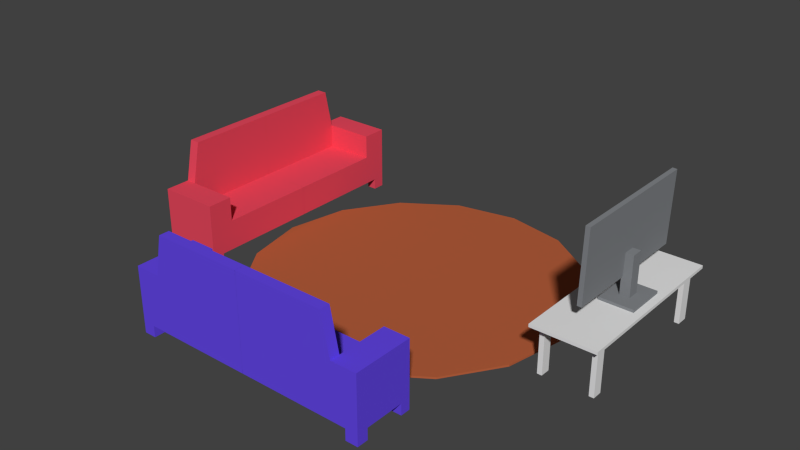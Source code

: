 # Source: cASA.blend  (saved by Blender 2.76.0; exported with 4.5.12 LTS)
import bpy
from mathutils import Matrix  # noqa: F401  (used for matrix-valued properties, if any)

bpy.ops.wm.read_factory_settings(use_empty=True)
scene = bpy.context.scene
scene.name = 'Scene'

# ---- collections
col_collection_1 = bpy.data.collections.new('Collection 1'); scene.collection.children.link(col_collection_1)

# ---- materials (node trees are filled in below, after node groups)
mat_sofa_001 = bpy.data.materials.new('Sofa.001')
mat_sofa_001.alpha_threshold = 0.0
mat_sofa_001.use_transparent_shadow = False
mat_sofa_001.diffuse_color = (0.1281, 0.06353, 0.8, 1.0)
mat_sofa_001.roughness = 0.5
mat_sofa = bpy.data.materials.new('Sofa')
mat_sofa.alpha_threshold = 0.0
mat_sofa.use_transparent_shadow = False
mat_sofa.diffuse_color = (0.8, 0.06568, 0.1098, 1.0)
mat_sofa.roughness = 0.5
mat_material_mesa_003 = bpy.data.materials.new('Material_Mesa.003')
mat_material_mesa_003.alpha_threshold = 0.0
mat_material_mesa_003.use_transparent_shadow = False
mat_material_mesa_003.roughness = 0.5
mat_material_030 = bpy.data.materials.new('Material.030')
mat_material_030.alpha_threshold = 0.0
mat_material_030.use_transparent_shadow = False
mat_material_030.diffuse_color = (0.2273, 0.2383, 0.2529, 1.0)
mat_material_030.roughness = 0.5
mat_material_030.line_color = (0.0, 0.0, 0.0, 1.0)
mat_material_043 = bpy.data.materials.new('Material.043')
mat_material_043.alpha_threshold = 0.0
mat_material_043.use_transparent_shadow = False
mat_material_043.diffuse_color = (0.0, 0.0, 0.0, 1.0)
mat_material_043.roughness = 0.5
mat_material_031 = bpy.data.materials.new('Material.031')
mat_material_031.alpha_threshold = 0.0
mat_material_031.use_transparent_shadow = False
mat_material_031.diffuse_color = (0.4672, 0.115, 0.04509, 1.0)
mat_material_031.roughness = 0.5

# ---- material node trees

# ---- world
world_world = bpy.data.worlds.new('World'); scene.world = world_world
world_world.color = (0.05088, 0.05088, 0.05088)
world_world.use_sun_shadow = False
world_world.sun_shadow_jitter_overblur = 0.0
world_world.cycles.sampling_method = 'NONE'
world_world.cycles.sample_map_resolution = 256

# ---- meshes
me_plane_004 = bpy.data.meshes.new('Plane.004')
me_plane_004.from_pydata([(1.0, -1.999, 0.0), (-1.0, 0.001053, 0.0), (1.0, 0.001053, 0.0), (0.364, -1.999, 0.0), (0.364, 0.001053, 0.0), (-1.0, -1.449, 0.0), (1.0, -1.585, 0.0), (0.364, -1.585, 0.0), (1.0, -1.999, 1.45), (1.0, 0.001053, 1.45), (0.364, -1.999, 1.45), (0.364, 0.001053, 1.45), (1.0, -1.585, 1.45), (0.364, -1.585, 1.45), (-0.1525, 0.001053, 0.0), (-0.1525, -1.999, 0.0), (-0.1525, -1.585, 0.0), (-0.1525, -1.999, 1.45), (-0.1525, -1.585, 1.45), (-1.0, 0.001053, 0.2412), (0.364, 0.001053, 0.2412), (-1.0, -1.449, 0.2412), (0.364, -1.585, 0.2412), (-0.1525, 0.001053, 0.2412), (-0.1525, -1.585, 0.2412), (1.0, -1.8, 0.0), (1.0, -1.8, 1.45), (0.364, -1.8, 1.45), (-0.1525, -1.8, 1.45), (-0.1525, -1.8, 0.0), (0.364, -1.8, 0.0), (0.364, -1.999, 1.211), (1.0, -1.999, 1.211), (1.0, -1.585, 1.211), (1.0, 0.001053, 1.211), (0.364, -1.585, 1.211), (0.364, 0.001053, 1.211), (-0.1525, -1.999, 1.211), (-0.1525, -1.585, 1.211), (1.0, -1.8, 1.211), (-0.1525, -1.8, 1.211), (1.0, -1.999, 0.2696), (0.364, -1.585, 0.2696), (0.364, 0.001053, 0.2696), (-0.1525, -1.8, 0.2696), (0.364, -1.999, 0.2696), (1.0, -1.585, 0.2696), (1.0, 0.001053, 0.2696), (-0.1525, -1.999, 0.2696), (-0.1525, -1.585, 0.2696), (1.0, -1.8, 0.2696), (1.239, -1.999, 1.047e-08), (1.239, -1.999, 1.45), (1.239, -1.8, 1.047e-08), (1.239, -1.8, 1.45), (1.239, -1.999, 1.211), (1.239, -1.8, 1.211), (1.239, -1.999, 0.2696), (1.239, -1.8, 0.2696), (1.0, 1.999, 0.0), (-1.0, -0.001053, 0.0), (1.0, -0.001053, 0.0), (0.364, 1.999, 0.0), (0.364, -0.001053, 0.0), (-1.0, 1.449, 0.0), (1.0, 1.585, 0.0), (0.364, 1.585, 0.0), (1.0, 1.999, 1.45), (1.0, -0.001053, 1.45), (0.364, 1.999, 1.45), (0.364, -0.001053, 1.45), (1.0, 1.585, 1.45), (0.364, 1.585, 1.45), (-0.1525, -0.001053, 0.0), (-0.1525, 1.999, 0.0), (-0.1525, 1.585, 0.0), (-0.1525, 1.999, 1.45), (-0.1525, 1.585, 1.45), (-1.0, -0.001053, 0.2412), (0.364, -0.001053, 0.2412), (-1.0, 1.449, 0.2412), (0.364, 1.585, 0.2412), (-0.1525, -0.001053, 0.2412), (-0.1525, 1.585, 0.2412), (1.0, 1.8, 0.0), (1.0, 1.8, 1.45), (0.364, 1.8, 1.45), (-0.1525, 1.8, 1.45), (-0.1525, 1.8, 0.0), (0.364, 1.8, 0.0), (0.364, 1.999, 1.211), (1.0, 1.999, 1.211), (1.0, 1.585, 1.211), (1.0, -0.001053, 1.211), (0.364, 1.585, 1.211), (0.364, -0.001053, 1.211), (-0.1525, 1.999, 1.211), (-0.1525, 1.585, 1.211), (1.0, 1.8, 1.211), (-0.1525, 1.8, 1.211), (1.0, 1.999, 0.2696), (0.364, 1.585, 0.2696), (0.364, -0.001053, 0.2696), (-0.1525, 1.8, 0.2696), (0.364, 1.999, 0.2696), (1.0, 1.585, 0.2696), (1.0, -0.001053, 0.2696), (-0.1525, 1.999, 0.2696), (-0.1525, 1.585, 0.2696), (1.0, 1.8, 0.2696), (1.239, 1.999, 1.047e-08), (1.239, 1.999, 1.45), (1.239, 1.8, 1.047e-08), (1.239, 1.8, 1.45), (1.239, 1.999, 1.211), (1.239, 1.8, 1.211), (1.239, 1.999, 0.2696), (1.239, 1.8, 0.2696)], [], [(33, 34, 9, 12), (5, 16, 24, 21), (39, 33, 12, 26), (37, 31, 10, 17), (13, 12, 9, 11), (27, 26, 12, 13), (28, 27, 13, 18), (36, 35, 13, 11), (31, 32, 8, 10), (34, 36, 11, 9), (16, 7, 22, 24), (35, 38, 18, 13), (44, 49, 16, 29), (29, 30, 3, 15), (30, 7, 4, 2, 6, 25), (24, 22, 20, 23), (21, 24, 23, 19), (4, 14, 23, 20), (14, 1, 19, 23), (1, 5, 21, 19), (7, 4, 20, 22), (14, 4, 7, 16, 5, 1), (25, 50, 58, 53), (10, 8, 26, 27), (17, 10, 27, 28), (48, 44, 29, 15), (16, 7, 30, 29), (3, 30, 25, 0), (46, 47, 34, 33), (50, 46, 33, 39), (48, 45, 31, 37), (43, 42, 35, 36), (45, 41, 32, 31), (47, 43, 36, 34), (42, 49, 38, 35), (28, 18, 38, 40), (41, 50, 39, 32), (17, 28, 40, 37), (40, 38, 49, 44), (37, 40, 44, 48), (6, 2, 47, 46), (25, 6, 46, 50), (15, 3, 45, 48), (4, 7, 42, 43), (3, 0, 41, 45), (2, 4, 43, 47), (7, 16, 49, 42), (50, 41, 57, 58), (55, 56, 54, 52), (51, 53, 58, 57), (39, 26, 54, 56), (26, 8, 52, 54), (32, 39, 56, 55), (0, 25, 53, 51), (41, 0, 51, 57), (8, 32, 55, 52), (92, 71, 68, 93), (64, 80, 83, 75), (98, 85, 71, 92), (96, 76, 69, 90), (72, 70, 68, 71), (86, 72, 71, 85), (87, 77, 72, 86), (95, 70, 72, 94), (90, 69, 67, 91), (93, 68, 70, 95), (75, 83, 81, 66), (94, 72, 77, 97), (103, 88, 75, 108), (88, 74, 62, 89), (89, 84, 65, 61, 63, 66), (83, 82, 79, 81), (80, 78, 82, 83), (63, 79, 82, 73), (73, 82, 78, 60), (60, 78, 80, 64), (66, 81, 79, 63), (73, 60, 64, 75, 66, 63), (84, 112, 117, 109), (69, 86, 85, 67), (76, 87, 86, 69), (107, 74, 88, 103), (75, 88, 89, 66), (62, 59, 84, 89), (105, 92, 93, 106), (109, 98, 92, 105), (107, 96, 90, 104), (102, 95, 94, 101), (104, 90, 91, 100), (106, 93, 95, 102), (101, 94, 97, 108), (87, 99, 97, 77), (100, 91, 98, 109), (76, 96, 99, 87), (99, 103, 108, 97), (96, 107, 103, 99), (65, 105, 106, 61), (84, 109, 105, 65), (74, 107, 104, 62), (63, 102, 101, 66), (62, 104, 100, 59), (61, 106, 102, 63), (66, 101, 108, 75), (109, 117, 116, 100), (114, 111, 113, 115), (110, 116, 117, 112), (98, 115, 113, 85), (85, 113, 111, 67), (91, 114, 115, 98), (59, 110, 112, 84), (100, 116, 110, 59), (67, 111, 114, 91)])
me_plane_004.materials.append(mat_sofa_001)
me_plane_004.use_remesh_preserve_volume = False
me_plane_004.use_remesh_preserve_attributes = False
me_plane_004.use_mirror_vertex_groups = False
me_plane_004.update()
me_plane_001 = bpy.data.meshes.new('Plane.001')
me_plane_001.from_pydata([(1.0, -1.999, 0.0), (-1.0, 0.001053, 0.0), (1.0, 0.001053, 0.0), (0.364, -1.999, 0.0), (0.364, 0.001053, 0.0), (-1.0, -1.449, 0.0), (1.0, -1.585, 0.0), (0.364, -1.585, 0.0), (1.0, -1.999, 1.45), (1.0, 0.001053, 1.45), (0.364, -1.999, 1.45), (0.364, 0.001053, 1.45), (1.0, -1.585, 1.45), (0.364, -1.585, 1.45), (-0.1525, 0.001053, 0.0), (-0.1525, -1.999, 0.0), (-0.1525, -1.585, 0.0), (-0.1525, -1.999, 1.45), (-0.1525, -1.585, 1.45), (-1.0, 0.001053, 0.2412), (0.364, 0.001053, 0.2412), (-1.0, -1.449, 0.2412), (0.364, -1.585, 0.2412), (-0.1525, 0.001053, 0.2412), (-0.1525, -1.585, 0.2412), (1.0, -1.8, 0.0), (1.0, -1.8, 1.45), (0.364, -1.8, 1.45), (-0.1525, -1.8, 1.45), (-0.1525, -1.8, 0.0), (0.364, -1.8, 0.0), (0.364, -1.999, 1.211), (1.0, -1.999, 1.211), (1.0, -1.585, 1.211), (1.0, 0.001053, 1.211), (0.364, -1.585, 1.211), (0.364, 0.001053, 1.211), (-0.1525, -1.999, 1.211), (-0.1525, -1.585, 1.211), (1.0, -1.8, 1.211), (-0.1525, -1.8, 1.211), (1.0, -1.999, 0.2696), (0.364, -1.585, 0.2696), (0.364, 0.001053, 0.2696), (-0.1525, -1.8, 0.2696), (0.364, -1.999, 0.2696), (1.0, -1.585, 0.2696), (1.0, 0.001053, 0.2696), (-0.1525, -1.999, 0.2696), (-0.1525, -1.585, 0.2696), (1.0, -1.8, 0.2696), (1.239, -1.999, 1.047e-08), (1.239, -1.999, 1.45), (1.239, -1.8, 1.047e-08), (1.239, -1.8, 1.45), (1.239, -1.999, 1.211), (1.239, -1.8, 1.211), (1.239, -1.999, 0.2696), (1.239, -1.8, 0.2696), (1.0, 1.999, 0.0), (-1.0, -0.001053, 0.0), (1.0, -0.001053, 0.0), (0.364, 1.999, 0.0), (0.364, -0.001053, 0.0), (-1.0, 1.449, 0.0), (1.0, 1.585, 0.0), (0.364, 1.585, 0.0), (1.0, 1.999, 1.45), (1.0, -0.001053, 1.45), (0.364, 1.999, 1.45), (0.364, -0.001053, 1.45), (1.0, 1.585, 1.45), (0.364, 1.585, 1.45), (-0.1525, -0.001053, 0.0), (-0.1525, 1.999, 0.0), (-0.1525, 1.585, 0.0), (-0.1525, 1.999, 1.45), (-0.1525, 1.585, 1.45), (-1.0, -0.001053, 0.2412), (0.364, -0.001053, 0.2412), (-1.0, 1.449, 0.2412), (0.364, 1.585, 0.2412), (-0.1525, -0.001053, 0.2412), (-0.1525, 1.585, 0.2412), (1.0, 1.8, 0.0), (1.0, 1.8, 1.45), (0.364, 1.8, 1.45), (-0.1525, 1.8, 1.45), (-0.1525, 1.8, 0.0), (0.364, 1.8, 0.0), (0.364, 1.999, 1.211), (1.0, 1.999, 1.211), (1.0, 1.585, 1.211), (1.0, -0.001053, 1.211), (0.364, 1.585, 1.211), (0.364, -0.001053, 1.211), (-0.1525, 1.999, 1.211), (-0.1525, 1.585, 1.211), (1.0, 1.8, 1.211), (-0.1525, 1.8, 1.211), (1.0, 1.999, 0.2696), (0.364, 1.585, 0.2696), (0.364, -0.001053, 0.2696), (-0.1525, 1.8, 0.2696), (0.364, 1.999, 0.2696), (1.0, 1.585, 0.2696), (1.0, -0.001053, 0.2696), (-0.1525, 1.999, 0.2696), (-0.1525, 1.585, 0.2696), (1.0, 1.8, 0.2696), (1.239, 1.999, 1.047e-08), (1.239, 1.999, 1.45), (1.239, 1.8, 1.047e-08), (1.239, 1.8, 1.45), (1.239, 1.999, 1.211), (1.239, 1.8, 1.211), (1.239, 1.999, 0.2696), (1.239, 1.8, 0.2696)], [], [(33, 34, 9, 12), (5, 16, 24, 21), (39, 33, 12, 26), (37, 31, 10, 17), (13, 12, 9, 11), (27, 26, 12, 13), (28, 27, 13, 18), (36, 35, 13, 11), (31, 32, 8, 10), (34, 36, 11, 9), (16, 7, 22, 24), (35, 38, 18, 13), (44, 49, 16, 29), (29, 30, 3, 15), (30, 7, 4, 2, 6, 25), (24, 22, 20, 23), (21, 24, 23, 19), (4, 14, 23, 20), (14, 1, 19, 23), (1, 5, 21, 19), (7, 4, 20, 22), (14, 4, 7, 16, 5, 1), (25, 50, 58, 53), (10, 8, 26, 27), (17, 10, 27, 28), (48, 44, 29, 15), (16, 7, 30, 29), (3, 30, 25, 0), (46, 47, 34, 33), (50, 46, 33, 39), (48, 45, 31, 37), (43, 42, 35, 36), (45, 41, 32, 31), (47, 43, 36, 34), (42, 49, 38, 35), (28, 18, 38, 40), (41, 50, 39, 32), (17, 28, 40, 37), (40, 38, 49, 44), (37, 40, 44, 48), (6, 2, 47, 46), (25, 6, 46, 50), (15, 3, 45, 48), (4, 7, 42, 43), (3, 0, 41, 45), (2, 4, 43, 47), (7, 16, 49, 42), (50, 41, 57, 58), (55, 56, 54, 52), (51, 53, 58, 57), (39, 26, 54, 56), (26, 8, 52, 54), (32, 39, 56, 55), (0, 25, 53, 51), (41, 0, 51, 57), (8, 32, 55, 52), (92, 71, 68, 93), (64, 80, 83, 75), (98, 85, 71, 92), (96, 76, 69, 90), (72, 70, 68, 71), (86, 72, 71, 85), (87, 77, 72, 86), (95, 70, 72, 94), (90, 69, 67, 91), (93, 68, 70, 95), (75, 83, 81, 66), (94, 72, 77, 97), (103, 88, 75, 108), (88, 74, 62, 89), (89, 84, 65, 61, 63, 66), (83, 82, 79, 81), (80, 78, 82, 83), (63, 79, 82, 73), (73, 82, 78, 60), (60, 78, 80, 64), (66, 81, 79, 63), (73, 60, 64, 75, 66, 63), (84, 112, 117, 109), (69, 86, 85, 67), (76, 87, 86, 69), (107, 74, 88, 103), (75, 88, 89, 66), (62, 59, 84, 89), (105, 92, 93, 106), (109, 98, 92, 105), (107, 96, 90, 104), (102, 95, 94, 101), (104, 90, 91, 100), (106, 93, 95, 102), (101, 94, 97, 108), (87, 99, 97, 77), (100, 91, 98, 109), (76, 96, 99, 87), (99, 103, 108, 97), (96, 107, 103, 99), (65, 105, 106, 61), (84, 109, 105, 65), (74, 107, 104, 62), (63, 102, 101, 66), (62, 104, 100, 59), (61, 106, 102, 63), (66, 101, 108, 75), (109, 117, 116, 100), (114, 111, 113, 115), (110, 116, 117, 112), (98, 115, 113, 85), (85, 113, 111, 67), (91, 114, 115, 98), (59, 110, 112, 84), (100, 116, 110, 59), (67, 111, 114, 91)])
me_plane_001.materials.append(mat_sofa)
me_plane_001.use_remesh_preserve_volume = False
me_plane_001.use_remesh_preserve_attributes = False
me_plane_001.use_mirror_vertex_groups = False
me_plane_001.update()
me_plane_009 = bpy.data.meshes.new('Plane.009')
me_plane_009.from_pydata([(-1.0, -1.0, 0.0), (-1.0, 1.0, 0.0), (-1.0, -0.7767, 0.0), (-0.6974, 1.0, 0.0), (-0.6974, -1.0, 0.0), (-0.6974, -0.7767, 0.0), (-1.0, 0.7394, 0.0), (-0.6974, 0.7394, 0.0), (-1.0, -1.0, 0.05399), (-1.0, 1.0, 0.05399), (-1.0, -0.7767, 0.05399), (-0.6974, 1.0, 0.05399), (-0.6974, -1.0, 0.05399), (-1.0, 0.7394, 0.05399), (-0.8487, 1.0, 0.0), (-0.8487, -0.7767, 0.0), (-0.8487, -1.0, 0.0), (-0.8487, 0.7394, 0.0), (-0.8487, 1.0, 0.05399), (-0.8487, -1.0, 0.05399), (-1.0, -0.8884, 0.0), (-0.6974, -0.8884, 0.0), (-1.0, -0.8884, 0.05399), (-0.8487, -0.8884, 0.0), (-0.6974, 0.8697, 0.0), (-1.0, 0.8697, 0.0), (-1.0, 0.8697, 0.05399), (-0.8487, 0.8697, 0.0), (-0.6974, -0.7767, -0.8656), (-0.6974, 0.7394, -0.8656), (-0.8487, -0.7767, -0.8656), (-0.8487, 0.7394, -0.8656), (-0.6974, -0.8884, -0.8656), (-0.8487, -0.8884, -0.8656), (-0.6974, 0.8697, -0.8656), (-0.8487, 0.8697, -0.8656), (1.0, -1.0, 0.0), (1.0, 1.0, 0.0), (0.0, -1.0, 0.0), (0.0, 1.0, 0.0), (1.0, -0.7767, 0.0), (0.0, -0.7767, 0.0), (0.6974, 1.0, 0.0), (0.6974, -1.0, 0.0), (0.6974, -0.7767, 0.0), (0.0, 0.7394, 0.0), (1.0, 0.7394, 0.0), (0.6974, 0.7394, 0.0), (1.0, -1.0, 0.05399), (1.0, 1.0, 0.05399), (0.0, -1.0, 0.05399), (0.0, 1.0, 0.05399), (1.0, -0.7767, 0.05399), (0.0, -0.7767, 0.05399), (0.6974, 1.0, 0.05399), (0.6974, -1.0, 0.05399), (0.0, 0.7394, 0.05399), (1.0, 0.7394, 0.05399), (0.8487, 1.0, 0.0), (0.8487, -0.7767, 0.0), (0.8487, -1.0, 0.0), (0.8487, 0.7394, 0.0), (0.8487, 1.0, 0.05399), (0.8487, -1.0, 0.05399), (1.0, -0.8884, 0.0), (0.0, -0.8884, 0.0), (0.6974, -0.8884, 0.0), (1.0, -0.8884, 0.05399), (0.0, -0.8884, 0.05399), (0.8487, -0.8884, 0.0), (0.0, 0.8697, 0.0), (0.6974, 0.8697, 0.0), (1.0, 0.8697, 0.0), (0.0, 0.8697, 0.05399), (1.0, 0.8697, 0.05399), (0.8487, 0.8697, 0.0), (0.6974, -0.7767, -0.8656), (0.6974, 0.7394, -0.8656), (0.8487, -0.7767, -0.8656), (0.8487, 0.7394, -0.8656), (0.6974, -0.8884, -0.8656), (0.8487, -0.8884, -0.8656), (0.6974, 0.8697, -0.8656), (0.8487, 0.8697, -0.8656)], [], [(21, 5, 41, 65), (17, 27, 35, 31), (5, 7, 45, 41), (15, 17, 7, 5), (16, 4, 38, 50, 12, 19, 8, 0), (19, 12, 50, 68, 53, 56, 73, 51, 11, 18, 9, 26, 13, 10, 22, 8), (2, 20, 0, 8, 22, 10, 13, 26, 9, 1, 25, 6), (7, 24, 70, 45), (24, 7, 29, 34), (3, 14, 1, 9, 18, 11, 51, 39), (14, 3, 39, 70, 24, 27, 17, 15, 23, 21, 65, 38, 4, 16, 0, 20, 2, 6, 25, 1), (33, 30, 28, 32), (31, 35, 34, 29), (7, 17, 31, 29), (23, 15, 30, 33), (5, 21, 32, 28), (27, 24, 34, 35), (15, 5, 28, 30), (21, 23, 33, 32), (66, 65, 41, 44), (61, 79, 83, 75), (44, 41, 45, 47), (59, 44, 47, 61), (41, 53, 56, 45), (63, 55, 50, 38, 43, 60, 36, 48), (65, 68, 53, 41), (70, 73, 51, 39), (68, 50, 55, 63, 48, 67, 52, 57, 74, 49, 62, 54, 51, 73, 56, 53), (52, 67, 48, 36, 64, 40, 46, 72, 37, 49, 74, 57), (38, 50, 68, 65), (47, 45, 70, 71), (71, 82, 77, 47), (54, 62, 49, 37, 58, 42, 39, 51), (75, 71, 70, 39, 42, 58, 37, 72, 46, 40, 64, 36, 60, 43, 38, 65, 66, 69, 59, 61), (45, 56, 73, 70), (81, 80, 76, 78), (79, 77, 82, 83), (47, 77, 79, 61), (69, 81, 78, 59), (44, 76, 80, 66), (75, 83, 82, 71), (59, 78, 76, 44), (66, 80, 81, 69)])
_uv = me_plane_009.uv_layers.new(name='UVMap')
_uv.uv.foreach_set('vector', [0.4936, 0.8417, 0.4598, 0.8417, 0.4598, 0.9824, 0.4936, 0.9824, 0.1506, 1.0, 3.879e-05, 1.0, 3.879e-05, 3.879e-05, 0.1506, 3.879e-05, 6.785e-05, 6.781e-05, 0.9999, 6.781e-05, 0.9999, 0.46, 6.781e-05, 0.46, 0.4598, 0.8111, 0.0003968, 0.8111, 0.0003968, 0.8417, 0.4598, 0.8417, 0.1513, 2.325e-05, 0.3026, 2.323e-05, 1.0, 2.325e-05, 1.0, 0.05401, 0.3026, 0.05401, 0.1513, 0.05401, 2.323e-05, 0.05401, 2.323e-05, 2.324e-05, 0.07563, 7.066e-05, 0.1512, 7.066e-05, 0.4994, 7.107e-05, 0.4994, 0.05582, 0.4994, 0.1116, 0.4994, 0.8686, 0.4994, 0.9336, 0.4994, 0.9987, 0.1512, 0.9987, 0.07923, 0.9993, 0.007272, 0.9999, 0.006744, 0.938, 0.006216, 0.876, 7.069e-05, 0.1551, 7.069e-05, 0.05582, 7.066e-05, 7.066e-05, 0.1117, 0.02701, 0.05584, 0.02701, 1.643e-05, 0.02701, 1.643e-05, 1.643e-05, 0.05584, 1.645e-05, 0.1117, 1.648e-05, 0.8697, 1.672e-05, 0.9348, 1.67e-05, 1.0, 1.666e-05, 1.0, 0.02701, 0.9348, 0.02701, 0.8697, 0.02701, 0.8696, 0.1514, 0.9348, 0.1514, 0.9348, 0.5, 0.8696, 0.5, 0.1506, 1.0, 3.879e-05, 1.0, 3.879e-05, 3.879e-05, 0.1506, 3.879e-05, 0.3026, 0.05401, 0.1513, 0.05401, 2.323e-05, 0.05401, 2.323e-05, 2.336e-05, 0.1513, 2.332e-05, 0.3026, 2.323e-05, 1.0, 2.336e-05, 1.0, 0.05401, 0.9999, 0.07574, 0.9999, 0.1514, 0.9999, 0.5, 0.9348, 0.5, 0.9348, 0.1514, 0.9348, 0.07574, 0.8696, 0.07574, 0.1117, 0.07574, 0.05591, 0.07574, 0.05591, 0.1514, 0.05591, 0.5, 0.0001005, 0.5, 0.0001002, 0.1514, 0.0001002, 0.07574, 9.998e-05, 0.0001002, 0.05591, 0.0001001, 0.1117, 9.998e-05, 0.8696, 0.0001003, 0.9348, 0.0001002, 0.9999, 0.0001002, 0.6378, 0.7343, 0.6378, 0.7005, 0.6072, 0.7005, 0.6072, 0.7343, 0.6781, 0.7086, 0.6781, 0.6691, 0.6475, 0.6691, 0.6475, 0.7086, 0.1748, 1.0, 4.181e-05, 1.0, 4.181e-05, 4.181e-05, 0.1748, 4.181e-05, 0.129, 1.0, 3.591e-05, 1.0, 3.591e-05, 3.591e-05, 0.129, 3.598e-05, 0.129, 1.0, 3.591e-05, 1.0, 3.591e-05, 3.591e-05, 0.129, 3.598e-05, 0.1748, 1.0, 4.181e-05, 1.0, 4.181e-05, 4.181e-05, 0.1748, 4.181e-05, 0.1748, 1.0, 4.181e-05, 1.0, 4.181e-05, 4.181e-05, 0.1748, 4.181e-05, 0.1748, 1.0, 4.181e-05, 1.0, 4.181e-05, 4.181e-05, 0.1748, 4.181e-05, 0.9877, 0.9519, 0.9877, 0.8111, 0.9538, 0.8111, 0.9538, 0.9519, 3.914e-05, 1.0, 3.879e-05, 3.879e-05, 0.1506, 3.886e-05, 0.1506, 1.0, 6.781e-05, 0.46, 6.781e-05, 6.781e-05, 0.9999, 6.781e-05, 0.9999, 0.46, 0.9538, 0.9824, 0.9538, 0.9519, 0.4944, 0.9519, 0.4944, 0.9824, 0.9133, 0.6683, 0.9133, 0.652, 0.6072, 0.652, 0.6072, 0.6683, 0.8487, 0.05401, 0.6974, 0.05401, 2.323e-05, 0.05401, 2.323e-05, 2.324e-05, 0.6974, 2.325e-05, 0.8487, 2.323e-05, 1.0, 2.324e-05, 1.0, 0.05401, 0.9358, 0.6683, 0.9358, 0.652, 0.9133, 0.652, 0.9133, 0.6683, 0.6738, 0.7258, 0.6738, 0.7094, 0.6475, 0.7094, 0.6475, 0.7258, 0.3331, 0.9441, 0.3331, 0.9999, 0.1009, 0.9999, 0.05046, 0.9999, 5.778e-05, 0.9999, 5.771e-05, 0.9441, 5.778e-05, 0.8883, 5.771e-05, 0.1303, 5.776e-05, 0.0652, 5.776e-05, 5.774e-05, 0.05046, 5.773e-05, 0.1009, 5.773e-05, 0.3331, 5.771e-05, 0.3331, 0.0652, 0.3331, 0.1303, 0.3331, 0.8883, 0.1117, 0.02701, 0.05584, 0.02701, 1.643e-05, 0.02701, 1.643e-05, 1.643e-05, 0.05584, 1.644e-05, 0.1117, 1.646e-05, 0.8697, 1.659e-05, 0.9348, 1.655e-05, 1.0, 1.651e-05, 1.0, 0.02701, 0.9348, 0.02701, 0.8697, 0.02701, 0.9584, 0.6683, 0.9584, 0.652, 0.9358, 0.652, 0.9358, 0.6683, 0.8696, 0.8486, 0.8696, 0.5, 0.9348, 0.5, 0.9348, 0.8486, 3.914e-05, 1.0, 3.879e-05, 3.879e-05, 0.1506, 3.886e-05, 0.1506, 1.0, 0.6974, 2.336e-05, 0.8487, 2.328e-05, 1.0, 2.324e-05, 1.0, 0.05401, 0.8487, 0.05401, 0.6974, 0.05401, 2.323e-05, 0.05401, 2.323e-05, 2.323e-05, 0.9348, 0.9243, 0.9348, 0.8486, 0.9348, 0.5, 0.9999, 0.5, 0.9999, 0.8486, 0.9999, 0.9243, 0.9999, 0.9999, 0.9348, 0.9999, 0.8696, 0.9999, 0.1117, 0.9999, 0.05591, 0.9999, 0.0001008, 0.9999, 0.0001007, 0.9243, 0.0001007, 0.8486, 0.0001005, 0.5, 0.05591, 0.5, 0.05591, 0.8486, 0.05591, 0.9243, 0.1117, 0.9243, 0.8696, 0.9243, 0.7001, 0.7258, 0.7001, 0.7094, 0.6738, 0.7094, 0.6738, 0.7258, 0.7127, 0.6997, 0.7127, 0.6691, 0.6788, 0.6691, 0.6788, 0.6997, 0.6467, 0.6997, 0.6467, 0.6691, 0.6072, 0.6691, 0.6072, 0.6997, 4.181e-05, 1.0, 4.187e-05, 4.187e-05, 0.1748, 4.181e-05, 0.1748, 1.0, 3.612e-05, 1.0, 3.591e-05, 3.591e-05, 0.129, 3.591e-05, 0.129, 1.0, 3.619e-05, 1.0, 3.591e-05, 3.591e-05, 0.129, 3.591e-05, 0.129, 1.0, 4.181e-05, 1.0, 4.187e-05, 4.181e-05, 0.1748, 4.181e-05, 0.1748, 1.0, 4.181e-05, 1.0, 4.187e-05, 4.187e-05, 0.1748, 4.181e-05, 0.1748, 1.0, 4.194e-05, 1.0, 4.181e-05, 4.187e-05, 0.1748, 4.181e-05, 0.1748, 1.0])
me_plane_009.materials.append(mat_material_mesa_003)
me_plane_009.use_remesh_preserve_volume = False
me_plane_009.use_remesh_preserve_attributes = False
me_plane_009.use_mirror_vertex_groups = False
me_plane_009.update()
me_cubo = bpy.data.meshes.new('Cubo')
me_cubo.from_pydata([(0.286, 0.2921, -0.7541), (0.286, -0.2921, -0.7541), (-0.286, -0.2921, -0.7541), (-0.286, 0.2921, -0.7541), (0.286, 0.2921, 28.74), (0.286, -0.2921, 28.74), (-0.286, -0.2921, 28.74), (-0.286, 0.2921, 28.74), (0.09886, -3.474, 62.55), (0.09886, 3.474, 62.55), (0.206, 3.474, 13.07), (0.206, -3.474, 13.07), (0.3635, -3.474, 62.68), (0.3635, 3.474, 62.68), (0.4706, 3.474, 13.2), (0.4706, -3.474, 13.2), (-1.0, -1.0, -1.0), (-1.0, 1.0, -1.0), (1.0, 1.0, -1.0), (1.0, -1.0, -1.0), (-1.0, -1.0, 1.0), (-1.0, 1.0, 1.0), (1.0, 1.0, 1.0), (1.0, -1.0, 1.0)], [], [(0, 1, 2, 3), (4, 7, 6, 5), (0, 4, 5, 1), (1, 5, 6, 2), (2, 6, 7, 3), (4, 0, 3, 7), (12, 13, 9, 8), (13, 14, 10, 9), (14, 15, 11, 10), (15, 12, 8, 11), (8, 9, 10, 11), (15, 14, 13, 12), (20, 21, 17, 16), (21, 22, 18, 17), (22, 23, 19, 18), (23, 20, 16, 19), (16, 17, 18, 19), (23, 22, 21, 20)])
me_cubo.materials.append(mat_material_030)
me_cubo.materials.append(mat_material_043)
me_cubo.use_remesh_preserve_volume = False
me_cubo.use_remesh_preserve_attributes = False
me_cubo.use_mirror_vertex_groups = False
me_cubo.update()
me_circle = bpy.data.meshes.new('Circle')
me_circle.from_pydata([(0.0, 1.0, 0.0), (-0.3827, 0.9239, 0.0), (-0.7071, 0.7071, 0.0), (-0.9239, 0.3827, 0.0), (-1.0, -4.371e-08, 0.0), (-0.9239, -0.3827, 0.0), (-0.7071, -0.7071, 0.0), (-0.3827, -0.9239, 0.0), (-1.51e-07, -1.0, 0.0), (0.3827, -0.9239, 0.0), (0.7071, -0.7071, 0.0), (0.9239, -0.3827, 0.0), (1.0, 1.192e-08, 0.0), (0.9239, 0.3827, 0.0), (0.7071, 0.7071, 0.0), (0.3827, 0.9239, 0.0), (0.0, 1.0, 0.01174), (-0.3827, 0.9239, 0.01174), (-0.7071, 0.7071, 0.01174), (-0.9239, 0.3827, 0.01174), (-1.0, -4.371e-08, 0.01174), (-0.9239, -0.3827, 0.01174), (-0.7071, -0.7071, 0.01174), (-0.3827, -0.9239, 0.01174), (-1.51e-07, -1.0, 0.01174), (0.3827, -0.9239, 0.01174), (0.7071, -0.7071, 0.01174), (0.9239, -0.3827, 0.01174), (1.0, 1.192e-08, 0.01174), (0.9239, 0.3827, 0.01174), (0.7071, 0.7071, 0.01174), (0.3827, 0.9239, 0.01174)], [], [(1, 0, 15, 14, 13, 12, 11, 10, 9, 8, 7, 6, 5, 4, 3, 2), (17, 18, 19, 20, 21, 22, 23, 24, 25, 26, 27, 28, 29, 30, 31, 16), (11, 12, 28, 27), (7, 8, 24, 23), (3, 4, 20, 19), (15, 0, 16, 31), (12, 13, 29, 28), (8, 9, 25, 24), (4, 5, 21, 20), (0, 1, 17, 16), (1, 2, 18, 17), (13, 14, 30, 29), (9, 10, 26, 25), (5, 6, 22, 21), (6, 7, 23, 22), (2, 3, 19, 18), (14, 15, 31, 30), (10, 11, 27, 26)])
me_circle.materials.append(mat_material_031)
me_circle.use_remesh_preserve_volume = False
me_circle.use_remesh_preserve_attributes = False
me_circle.use_mirror_vertex_groups = False
me_circle.update()

# ---- objects
ob_sofa_001 = bpy.data.objects.new('Sofa.001', me_plane_004)
ob_sofa = bpy.data.objects.new('Sofa', me_plane_001)
ob_mesa = bpy.data.objects.new('Mesa', me_plane_009)
ob_tv_moderna = bpy.data.objects.new('TV_Moderna', me_cubo)
ob_tapete_001 = bpy.data.objects.new('Tapete.001', me_circle)

# ---- transforms, parenting, visibility, modifiers, constraints
ob_sofa_001.location = (2.759, -2.055, 0.6321)
ob_sofa_001.rotation_euler = (0.0, 1.571, 1.571)
ob_sofa_001.scale = (0.5395, 0.699, 0.4728)
ob_sofa_001.lineart.crease_threshold = 0.0
ob_sofa.location = (0.2345, 0.6383, 0.6321)
ob_sofa.rotation_euler = (0.0, 1.571, 0.0)
ob_sofa.scale = (0.5395, 0.699, 0.4728)
ob_sofa.lineart.crease_threshold = 0.0
ob_mesa.location = (5.019, 0.7065, 0.506)
ob_mesa.scale = (0.3591, 1.0, 0.6254)
ob_mesa.lineart.crease_threshold = 0.0
ob_tv_moderna.location = (5.105, 0.7021, 0.5542)
ob_tv_moderna.rotation_euler = (0.0, -0.0, 3.142)
ob_tv_moderna.scale = (0.1903, 0.2259, 0.01631)
ob_tv_moderna.lineart.crease_threshold = 0.0
ob_tapete_001.location = (2.747, 0.4534, -0.03822)
ob_tapete_001.scale = (1.843, 1.843, 1.843)
ob_tapete_001.lineart.crease_threshold = 0.0

# ---- collection membership
col_collection_1.objects.link(ob_sofa_001)
col_collection_1.objects.link(ob_sofa)
col_collection_1.objects.link(ob_mesa)
col_collection_1.objects.link(ob_tv_moderna)
col_collection_1.objects.link(ob_tapete_001)

# ---- scene / render settings (as saved in the file)
scene.frame_start = 1; scene.frame_end = 250; scene.frame_set(2)
scene.render.engine = 'BLENDER_EEVEE_NEXT'
scene.render.resolution_percentage = 50
scene.render.dither_intensity = 0.0
scene.cycles.use_denoising = False
scene.cycles.samples = 10
scene.cycles.sampling_pattern = 'TABULATED_SOBOL'
scene.cycles.light_sampling_threshold = 0.0
scene.cycles.use_adaptive_sampling = False
scene.cycles.use_light_tree = False
scene.cycles.blur_glossy = 0.0
scene.cycles.pixel_filter_type = 'GAUSSIAN'
scene.cycles.sample_clamp_indirect = 0.0
scene.view_settings.view_transform = 'Standard'
bpy.context.view_layer.update()

# ---- added for rendering (the .blend has no active camera and no usable light): camera, sun
cam_auto = bpy.data.cameras.new('AutoCamera')
cam_auto.lens = 50.0
cam_auto.sensor_width = 36.0
cam_auto.clip_end = 1000.0
ob_auto_camera = bpy.data.objects.new('AutoCamera', cam_auto)
scene.collection.objects.link(ob_auto_camera)
ob_auto_camera.location = (9.21681, -7.57168, 5.89752)
ob_auto_camera.rotation_euler = (1.09748, -7.21219e-08, 0.694738)
scene.camera = ob_auto_camera
light_auto_sun = bpy.data.lights.new('AutoSun', 'SUN')
light_auto_sun.energy = 3.0
light_auto_sun.angle = 0.0523599
ob_auto_sun = bpy.data.objects.new('AutoSun', light_auto_sun)
scene.collection.objects.link(ob_auto_sun)
ob_auto_sun.rotation_euler = (0.872665, 0.174533, 0.523599)
bpy.context.view_layer.update()
